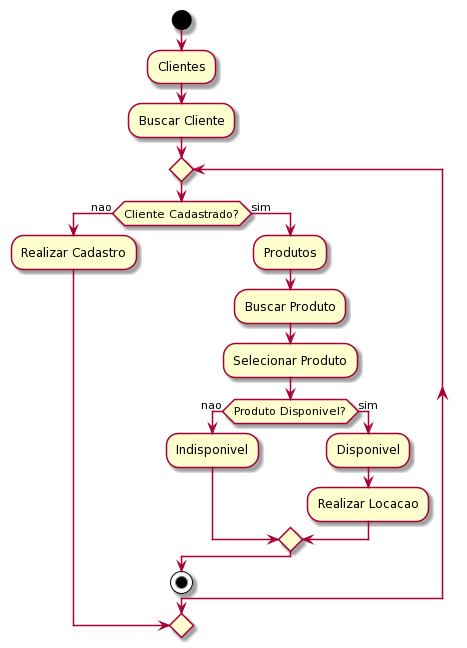

The diagram above was rendered by PlantUML. Its source (embedded in the PNG):
@startuml
start
:Clientes;
:Buscar Cliente;
repeat
if (Cliente Cadastrado?) then (nao)
    :Realizar Cadastro;
break    
else (sim)
    :Produtos;
    :Buscar Produto;
    :Selecionar Produto;
    
    if (Produto Disponivel?) then (nao) 
       :Indisponivel;
    
    else (sim)
        :Disponivel;
        :Realizar Locacao;
    endif
endif   
stop
@enduml